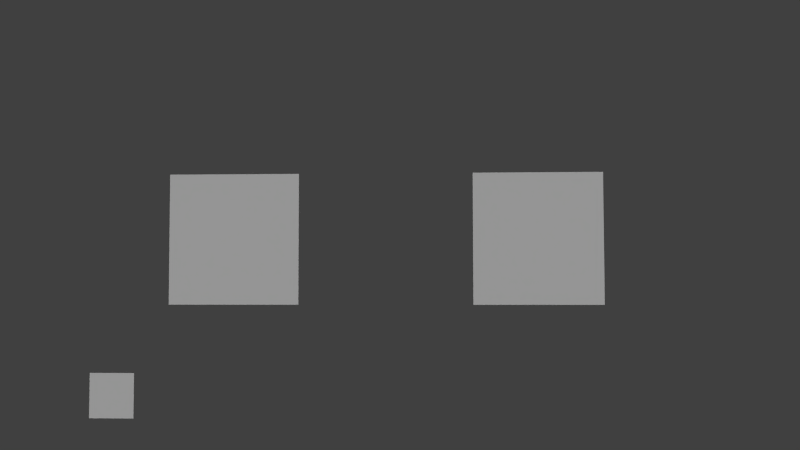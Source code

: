 # Source: 3d2ui.blend  (saved by Blender 2.72.0; exported with 4.5.12 LTS)
import bpy
from mathutils import Matrix  # noqa: F401  (used for matrix-valued properties, if any)

bpy.ops.wm.read_factory_settings(use_empty=True)
scene = bpy.context.scene
scene.name = 'Scene'

# ---- collections
col_collection_1 = bpy.data.collections.new('Collection 1'); scene.collection.children.link(col_collection_1)

# ---- materials (node trees are filled in below, after node groups)
mat_storemat = bpy.data.materials.new('storemat')
mat_storemat.alpha_threshold = 0.0
mat_storemat.use_transparent_shadow = False
mat_storemat.roughness = 0.5

# ---- material node trees

# ---- world
world_world = bpy.data.worlds.new('World'); scene.world = world_world
world_world.color = (0.05088, 0.05088, 0.05088)
world_world.use_sun_shadow = False
world_world.sun_shadow_jitter_overblur = 0.0
world_world.cycles.sampling_method = 'MANUAL'
world_world.cycles.sample_map_resolution = 256

# ---- cameras
cam_camera = bpy.data.cameras.new('Camera')
cam_camera.clip_end = 100.0
cam_camera.lens = 35.0
cam_camera.sensor_width = 32.0
cam_camera.sensor_height = 18.0
cam_camera.ortho_scale = 7.314
cam_camera.dof.focus_distance = 0.0
cam_camera.dof.aperture_fstop = 128.0

# ---- lights
light_lamp = bpy.data.lights.new('Lamp', 'SUN')
light_lamp.transmission_factor = 0.0
light_lamp.cutoff_distance = 30.0
light_lamp.use_shadow = False
light_lamp.angle = 1.571
light_lamp.energy = 3.31
light_lamp.shadow_buffer_clip_start = 1.001
light_lamp.shadow_soft_size = 1.0
light_lamp.shadow_cascade_max_distance = 1000.0
light_lamp.cycles.use_multiple_importance_sampling = False

# ---- meshes
me_plane_000 = bpy.data.meshes.new('Plane.000')
me_plane_000.from_pydata([(33.35, 0.8808, -4.476), (39.79, 0.8808, -4.476), (33.35, 0.8808, -0.7573), (39.79, 0.8808, -0.7573)], [], [(0, 1, 3, 2)])
_uv = me_plane_000.uv_layers.new(name='UVMap.001')
_uv.uv.foreach_set('vector', [0.1053, 0.02272, 0.006876, 0.02272, 0.006876, 0.1767, 0.1053, 0.1767])
me_plane_000.materials.append(mat_storemat)
me_plane_000.use_remesh_preserve_volume = False
me_plane_000.use_remesh_preserve_attributes = False
me_plane_000.use_mirror_vertex_groups = False
me_plane_000.update()
me_plane_002 = bpy.data.meshes.new('Plane.002')
me_plane_002.from_pydata([(9.766, 0.8808, 4.87), (28.45, 0.8808, 4.87), (9.766, 0.8808, 15.66), (28.45, 0.8808, 15.66)], [], [(0, 1, 3, 2)])
_uv = me_plane_002.uv_layers.new(name='UVMap.001')
_uv.uv.foreach_set('vector', [0.4769, 0.3449, 0.1128, 0.3449, 0.1128, 0.9144, 0.4769, 0.9144])
me_plane_002.materials.append(mat_storemat)
me_plane_002.use_remesh_preserve_volume = False
me_plane_002.use_remesh_preserve_attributes = False
me_plane_002.use_mirror_vertex_groups = False
me_plane_002.update()
me_plane_001 = bpy.data.meshes.new('Plane.001')
me_plane_001.from_pydata([(-33.36, 0.8808, 4.87), (-15.04, 0.8808, 4.87), (-33.36, 0.8808, 15.66), (-15.04, 0.8808, 15.66)], [], [(0, 1, 3, 2)])
_uv = me_plane_001.uv_layers.new(name='UVMap.001')
_uv.uv.foreach_set('vector', [0.5333, 0.913, 0.8952, 0.913, 0.8952, 0.3444, 0.5333, 0.3444])
me_plane_001.materials.append(mat_storemat)
me_plane_001.use_remesh_preserve_volume = False
me_plane_001.use_remesh_preserve_attributes = False
me_plane_001.use_mirror_vertex_groups = False
me_plane_001.update()

# ---- objects
ob_back = bpy.data.objects.new('back', me_plane_000)
ob_powerups = bpy.data.objects.new('powerups', me_plane_002)
ob_iap = bpy.data.objects.new('iap', me_plane_001)
ob_lamp = bpy.data.objects.new('Lamp', light_lamp)
ob_camera = bpy.data.objects.new('Camera', cam_camera)

# ---- transforms, parenting, visibility, modifiers, constraints
ob_back.location = (3.035, -2.801, -4.63)
ob_back.scale = (0.3079, 0.533, 0.533)
ob_back.lineart.crease_threshold = 0.0
ob_powerups.location = (3.035, -2.801, -4.63)
ob_powerups.scale = (0.3079, 0.533, 0.533)
ob_powerups.lineart.crease_threshold = 0.0
ob_iap.location = (3.035, -2.801, -4.63)
ob_iap.scale = (0.3079, 0.533, 0.533)
ob_iap.lineart.crease_threshold = 0.0
ob_lamp.location = (2.967, 16.38, 5.494)
ob_lamp.rotation_euler = (2.204, -0.2951, 1.629)
ob_lamp.scale = (0.449, 0.449, 0.449)
ob_lamp.lock_rotations_4d = False
ob_lamp.empty_display_type = 'ARROWS'
ob_lamp.color = (0.0, 0.0, 0.0, 0.0)
ob_lamp.lineart.crease_threshold = 0.0
ob_camera.location = (-0.224, 35.83, -0.4787)
ob_camera.rotation_euler = (1.621, 0.00144, 3.189)
ob_camera.scale = (0.449, 0.449, 0.449)
ob_camera.lock_rotations_4d = False
ob_camera.empty_display_type = 'ARROWS'
ob_camera.color = (0.0, 0.0, 0.0, 0.0)
ob_camera.display_type = 'WIRE'
ob_camera.lineart.crease_threshold = 0.0

# ---- collection membership
col_collection_1.objects.link(ob_back)
col_collection_1.objects.link(ob_powerups)
col_collection_1.objects.link(ob_iap)
col_collection_1.objects.link(ob_lamp)
col_collection_1.objects.link(ob_camera)

# ---- scene / render settings (as saved in the file)
scene.camera = ob_camera
scene.frame_start = 1; scene.frame_end = 250; scene.frame_set(1)
scene.render.engine = 'BLENDER_EEVEE_NEXT'
scene.render.image_settings.color_mode = 'RGB'
scene.render.image_settings.compression = 90
scene.render.resolution_percentage = 50
scene.render.dither_intensity = 0.0
scene.render.bake_margin = 2
scene.render.bake_bias = 0.0
scene.cycles.use_denoising = False
scene.cycles.samples = 10
scene.cycles.sampling_pattern = 'TABULATED_SOBOL'
scene.cycles.light_sampling_threshold = 0.0
scene.cycles.use_adaptive_sampling = False
scene.cycles.use_light_tree = False
scene.cycles.blur_glossy = 0.0
scene.cycles.volume_bounces = 1
scene.cycles.pixel_filter_type = 'GAUSSIAN'
scene.cycles.sample_clamp_indirect = 0.0
scene.view_settings.view_transform = 'Standard'
bpy.context.view_layer.update()
